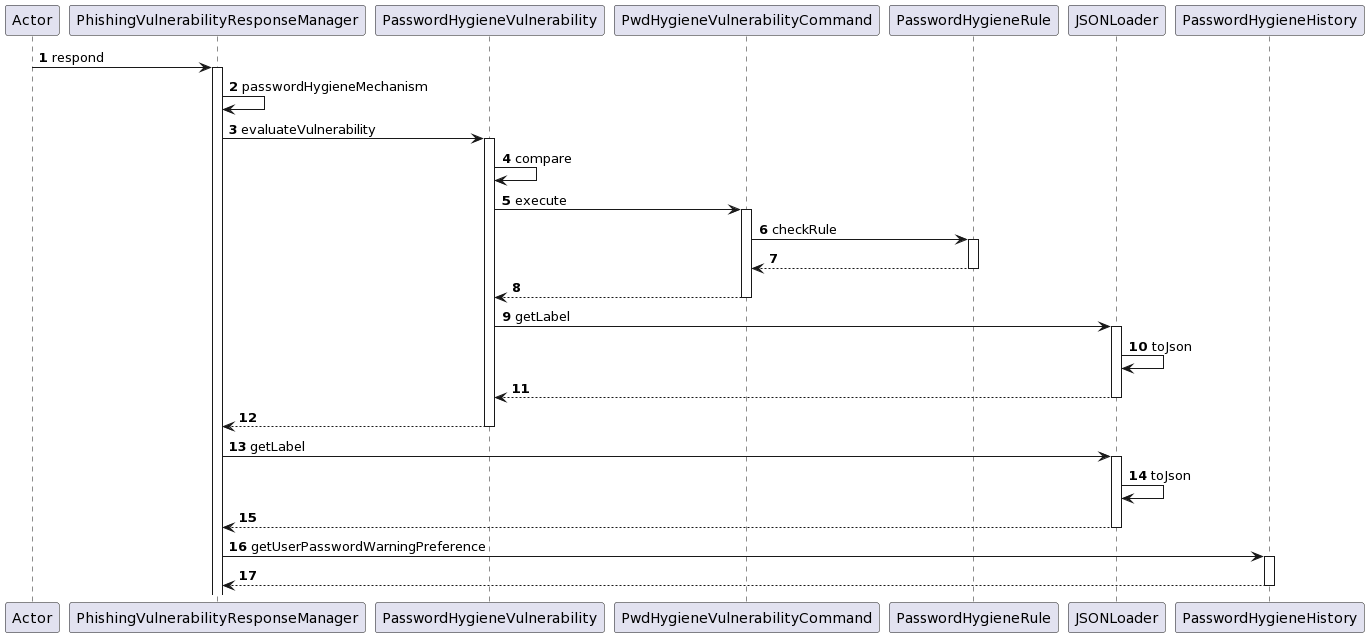

The diagram above was rendered by PlantUML. Its source (embedded in the PNG):
@startuml
autonumber
participant Actor
Actor -> PhishingVulnerabilityResponseManager : respond
activate PhishingVulnerabilityResponseManager
PhishingVulnerabilityResponseManager -> PhishingVulnerabilityResponseManager : passwordHygieneMechanism
PhishingVulnerabilityResponseManager -> PasswordHygieneVulnerability : evaluateVulnerability
activate PasswordHygieneVulnerability
PasswordHygieneVulnerability -> PasswordHygieneVulnerability : compare
PasswordHygieneVulnerability -> PwdHygieneVulnerabilityCommand : execute
activate PwdHygieneVulnerabilityCommand
PwdHygieneVulnerabilityCommand -> PasswordHygieneRule : checkRule
activate PasswordHygieneRule
PasswordHygieneRule --> PwdHygieneVulnerabilityCommand
deactivate PasswordHygieneRule
PwdHygieneVulnerabilityCommand --> PasswordHygieneVulnerability
deactivate PwdHygieneVulnerabilityCommand
PasswordHygieneVulnerability -> JSONLoader : getLabel
activate JSONLoader
JSONLoader -> JSONLoader : toJson
JSONLoader --> PasswordHygieneVulnerability
deactivate JSONLoader
PasswordHygieneVulnerability --> PhishingVulnerabilityResponseManager
deactivate PasswordHygieneVulnerability
PhishingVulnerabilityResponseManager -> JSONLoader : getLabel
activate JSONLoader
JSONLoader -> JSONLoader : toJson
JSONLoader --> PhishingVulnerabilityResponseManager
deactivate JSONLoader
PhishingVulnerabilityResponseManager -> PasswordHygieneHistory : getUserPasswordWarningPreference
activate PasswordHygieneHistory
PasswordHygieneHistory --> PhishingVulnerabilityResponseManager
deactivate PasswordHygieneHistory
@enduml